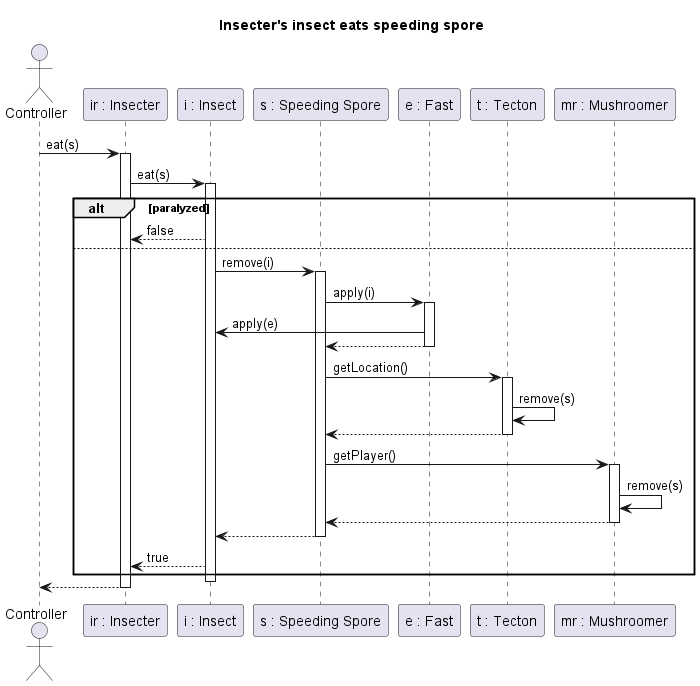

The diagram above was rendered by PlantUML. Its source (embedded in the PNG):
@startuml  Insecter's insect eats speeding spore
title Insecter's insect eats speeding spore

actor Controller
participant "ir : Insecter" as IR
participant "i : Insect" as I
participant "s : Speeding Spore" as S
participant "e : Fast" as E
participant "t : Tecton" as T
participant "mr : Mushroomer" as MR

Controller -> IR: eat(s)
activate IR
IR -> I: eat(s)
activate I

alt paralyzed
    IR <-- I : false
else

    I -> S : remove(i)
    activate S

    S -> E : apply(i)
    activate E

    E -> I : apply(e)

    S <-- E
    deactivate E

    S -> T : getLocation()
    activate T
    T -> T : remove(s)
    S <--T
    deactivate T

    S -> MR : getPlayer()
    activate MR
    MR -> MR : remove(s)
    S <-- MR
    deactivate MR

    I <-- S
    deactivate S
    IR <-- I : true
end
deactivate I

Controller <-- IR
deactivate IR
deactivate IR
@enduml